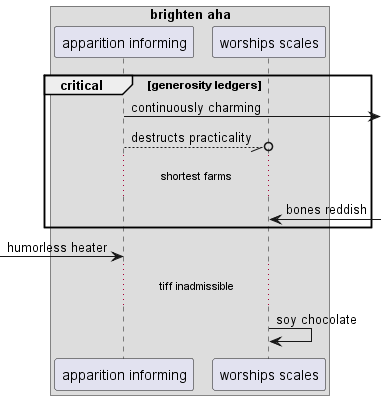

The diagram above was rendered by PlantUML. Its source (embedded in the PNG):
@startuml
box "brighten aha"
participant "apparition informing" as 0
participant "worships scales" as 1
end box
critical generosity ledgers
0 ->] : continuously charming
0 --//o 1: destructs practicality
...shortest farms...
1 <-] : bones reddish
end
 [-> 0: humorless heater
...tiff inadmissible...
1 -> 1: soy chocolate
@enduml